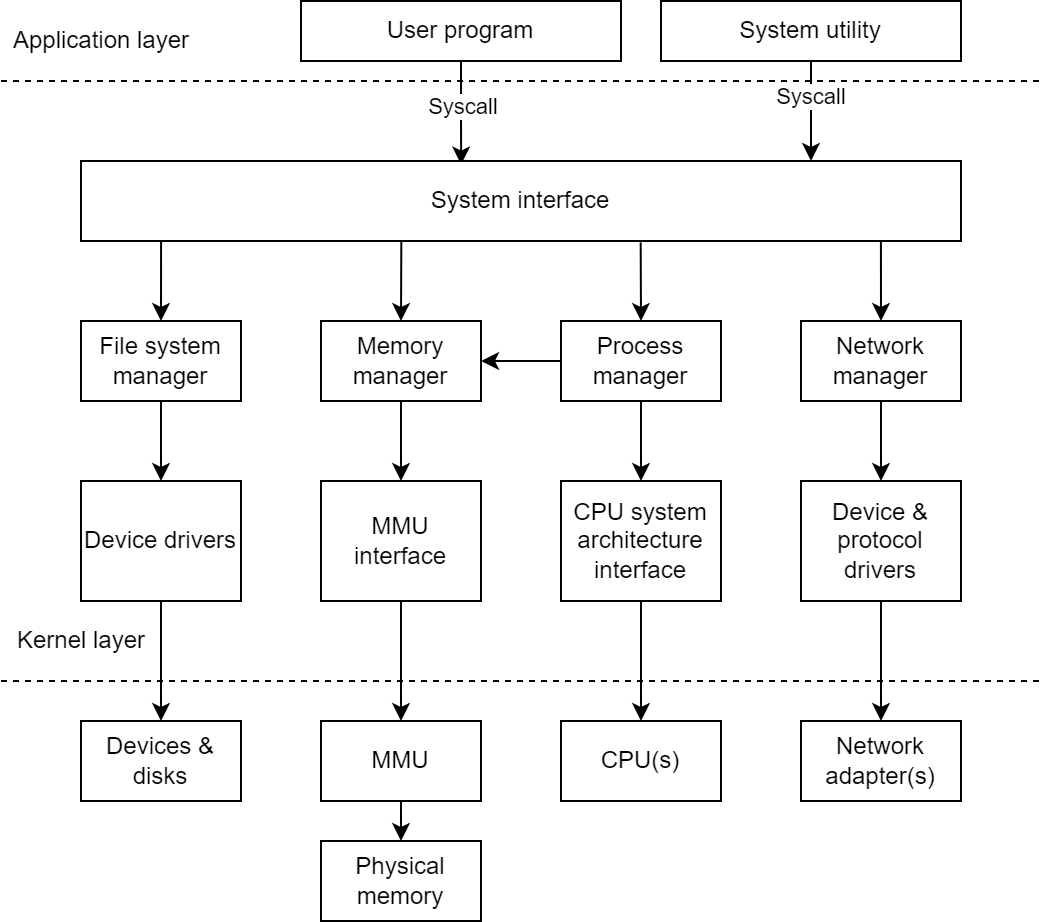

The diagram above was exported from draw.io. Its source (the exported page's mxGraphModel, read from the mxfile embedded in the PNG):
<mxGraphModel dx="788" dy="557" grid="1" gridSize="10" guides="1" tooltips="1" connect="1" arrows="1" fold="1" page="1" pageScale="1" pageWidth="827" pageHeight="1169" math="0" shadow="0">
  <root>
    <mxCell id="0" />
    <mxCell id="1" parent="0" />
    <mxCell id="tp5yOJeqcdofCmFmyr90-1" value="" style="endArrow=none;dashed=1;html=1;rounded=0;" edge="1" parent="1">
      <mxGeometry width="50" height="50" relative="1" as="geometry">
        <mxPoint x="160" y="280" as="sourcePoint" />
        <mxPoint x="680" y="280" as="targetPoint" />
      </mxGeometry>
    </mxCell>
    <mxCell id="tp5yOJeqcdofCmFmyr90-3" value="Application layer" style="text;html=1;align=center;verticalAlign=middle;resizable=0;points=[];autosize=1;strokeColor=none;fillColor=none;" vertex="1" parent="1">
      <mxGeometry x="160" y="250" width="100" height="20" as="geometry" />
    </mxCell>
    <mxCell id="tp5yOJeqcdofCmFmyr90-4" value="" style="endArrow=none;dashed=1;html=1;rounded=0;" edge="1" parent="1">
      <mxGeometry width="50" height="50" relative="1" as="geometry">
        <mxPoint x="160" y="580" as="sourcePoint" />
        <mxPoint x="680" y="580" as="targetPoint" />
      </mxGeometry>
    </mxCell>
    <mxCell id="tp5yOJeqcdofCmFmyr90-7" style="edgeStyle=orthogonalEdgeStyle;rounded=0;orthogonalLoop=1;jettySize=auto;html=1;exitX=0.5;exitY=1;exitDx=0;exitDy=0;entryX=0.432;entryY=0.044;entryDx=0;entryDy=0;entryPerimeter=0;" edge="1" parent="1" source="tp5yOJeqcdofCmFmyr90-5" target="tp5yOJeqcdofCmFmyr90-6">
      <mxGeometry relative="1" as="geometry" />
    </mxCell>
    <mxCell id="tp5yOJeqcdofCmFmyr90-8" value="Syscall" style="edgeLabel;html=1;align=center;verticalAlign=middle;resizable=0;points=[];" vertex="1" connectable="0" parent="tp5yOJeqcdofCmFmyr90-7">
      <mxGeometry x="0.1733" relative="1" as="geometry">
        <mxPoint x="1" y="-8" as="offset" />
      </mxGeometry>
    </mxCell>
    <mxCell id="tp5yOJeqcdofCmFmyr90-5" value="User program" style="rounded=0;whiteSpace=wrap;html=1;" vertex="1" parent="1">
      <mxGeometry x="310" y="240" width="160" height="30" as="geometry" />
    </mxCell>
    <mxCell id="tp5yOJeqcdofCmFmyr90-23" style="edgeStyle=orthogonalEdgeStyle;rounded=0;orthogonalLoop=1;jettySize=auto;html=1;exitX=0.364;exitY=1.014;exitDx=0;exitDy=0;entryX=0.5;entryY=0;entryDx=0;entryDy=0;exitPerimeter=0;" edge="1" parent="1" source="tp5yOJeqcdofCmFmyr90-6" target="tp5yOJeqcdofCmFmyr90-10">
      <mxGeometry relative="1" as="geometry" />
    </mxCell>
    <mxCell id="tp5yOJeqcdofCmFmyr90-24" style="edgeStyle=orthogonalEdgeStyle;rounded=0;orthogonalLoop=1;jettySize=auto;html=1;exitX=0.091;exitY=0.992;exitDx=0;exitDy=0;entryX=0.5;entryY=0;entryDx=0;entryDy=0;exitPerimeter=0;" edge="1" parent="1" source="tp5yOJeqcdofCmFmyr90-6" target="tp5yOJeqcdofCmFmyr90-9">
      <mxGeometry relative="1" as="geometry" />
    </mxCell>
    <mxCell id="tp5yOJeqcdofCmFmyr90-25" style="edgeStyle=orthogonalEdgeStyle;rounded=0;orthogonalLoop=1;jettySize=auto;html=1;exitX=0.636;exitY=1.018;exitDx=0;exitDy=0;entryX=0.5;entryY=0;entryDx=0;entryDy=0;exitPerimeter=0;" edge="1" parent="1" source="tp5yOJeqcdofCmFmyr90-6" target="tp5yOJeqcdofCmFmyr90-11">
      <mxGeometry relative="1" as="geometry" />
    </mxCell>
    <mxCell id="tp5yOJeqcdofCmFmyr90-26" style="edgeStyle=orthogonalEdgeStyle;rounded=0;orthogonalLoop=1;jettySize=auto;html=1;exitX=0.909;exitY=1.002;exitDx=0;exitDy=0;entryX=0.5;entryY=0;entryDx=0;entryDy=0;exitPerimeter=0;" edge="1" parent="1" source="tp5yOJeqcdofCmFmyr90-6" target="tp5yOJeqcdofCmFmyr90-20">
      <mxGeometry relative="1" as="geometry" />
    </mxCell>
    <mxCell id="tp5yOJeqcdofCmFmyr90-6" value="System interface" style="rounded=0;whiteSpace=wrap;html=1;" vertex="1" parent="1">
      <mxGeometry x="200" y="320" width="440" height="40" as="geometry" />
    </mxCell>
    <mxCell id="tp5yOJeqcdofCmFmyr90-33" style="edgeStyle=orthogonalEdgeStyle;rounded=0;orthogonalLoop=1;jettySize=auto;html=1;exitX=0.5;exitY=1;exitDx=0;exitDy=0;entryX=0.5;entryY=0;entryDx=0;entryDy=0;" edge="1" parent="1" source="tp5yOJeqcdofCmFmyr90-9" target="tp5yOJeqcdofCmFmyr90-27">
      <mxGeometry relative="1" as="geometry" />
    </mxCell>
    <mxCell id="tp5yOJeqcdofCmFmyr90-9" value="File system manager" style="rounded=0;whiteSpace=wrap;html=1;" vertex="1" parent="1">
      <mxGeometry x="200" y="400" width="80" height="40" as="geometry" />
    </mxCell>
    <mxCell id="tp5yOJeqcdofCmFmyr90-34" style="edgeStyle=orthogonalEdgeStyle;rounded=0;orthogonalLoop=1;jettySize=auto;html=1;exitX=0.5;exitY=1;exitDx=0;exitDy=0;entryX=0.5;entryY=0;entryDx=0;entryDy=0;" edge="1" parent="1" source="tp5yOJeqcdofCmFmyr90-10" target="tp5yOJeqcdofCmFmyr90-31">
      <mxGeometry relative="1" as="geometry" />
    </mxCell>
    <mxCell id="tp5yOJeqcdofCmFmyr90-10" value="Memory manager" style="rounded=0;whiteSpace=wrap;html=1;" vertex="1" parent="1">
      <mxGeometry x="320" y="400" width="80" height="40" as="geometry" />
    </mxCell>
    <mxCell id="tp5yOJeqcdofCmFmyr90-35" style="edgeStyle=orthogonalEdgeStyle;rounded=0;orthogonalLoop=1;jettySize=auto;html=1;exitX=0.5;exitY=1;exitDx=0;exitDy=0;entryX=0.5;entryY=0;entryDx=0;entryDy=0;" edge="1" parent="1" source="tp5yOJeqcdofCmFmyr90-11" target="tp5yOJeqcdofCmFmyr90-30">
      <mxGeometry relative="1" as="geometry" />
    </mxCell>
    <mxCell id="tp5yOJeqcdofCmFmyr90-49" style="edgeStyle=orthogonalEdgeStyle;rounded=0;orthogonalLoop=1;jettySize=auto;html=1;exitX=0;exitY=0.5;exitDx=0;exitDy=0;entryX=1;entryY=0.5;entryDx=0;entryDy=0;" edge="1" parent="1" source="tp5yOJeqcdofCmFmyr90-11" target="tp5yOJeqcdofCmFmyr90-10">
      <mxGeometry relative="1" as="geometry" />
    </mxCell>
    <mxCell id="tp5yOJeqcdofCmFmyr90-11" value="Process manager" style="rounded=0;whiteSpace=wrap;html=1;" vertex="1" parent="1">
      <mxGeometry x="440" y="400" width="80" height="40" as="geometry" />
    </mxCell>
    <mxCell id="tp5yOJeqcdofCmFmyr90-16" style="edgeStyle=orthogonalEdgeStyle;rounded=0;orthogonalLoop=1;jettySize=auto;html=1;exitX=0.5;exitY=1;exitDx=0;exitDy=0;" edge="1" parent="1" source="tp5yOJeqcdofCmFmyr90-12">
      <mxGeometry relative="1" as="geometry">
        <mxPoint x="565" y="320" as="targetPoint" />
      </mxGeometry>
    </mxCell>
    <mxCell id="tp5yOJeqcdofCmFmyr90-17" value="Syscall" style="edgeLabel;html=1;align=center;verticalAlign=middle;resizable=0;points=[];" vertex="1" connectable="0" parent="tp5yOJeqcdofCmFmyr90-16">
      <mxGeometry x="-0.2915" relative="1" as="geometry">
        <mxPoint as="offset" />
      </mxGeometry>
    </mxCell>
    <mxCell id="tp5yOJeqcdofCmFmyr90-12" value="System utility" style="rounded=0;whiteSpace=wrap;html=1;" vertex="1" parent="1">
      <mxGeometry x="490" y="240" width="150" height="30" as="geometry" />
    </mxCell>
    <mxCell id="tp5yOJeqcdofCmFmyr90-36" style="edgeStyle=orthogonalEdgeStyle;rounded=0;orthogonalLoop=1;jettySize=auto;html=1;exitX=0.5;exitY=1;exitDx=0;exitDy=0;entryX=0.5;entryY=0;entryDx=0;entryDy=0;" edge="1" parent="1" source="tp5yOJeqcdofCmFmyr90-20" target="tp5yOJeqcdofCmFmyr90-32">
      <mxGeometry relative="1" as="geometry" />
    </mxCell>
    <mxCell id="tp5yOJeqcdofCmFmyr90-20" value="Network manager" style="rounded=0;whiteSpace=wrap;html=1;" vertex="1" parent="1">
      <mxGeometry x="560" y="400" width="80" height="40" as="geometry" />
    </mxCell>
    <mxCell id="tp5yOJeqcdofCmFmyr90-44" style="edgeStyle=orthogonalEdgeStyle;rounded=0;orthogonalLoop=1;jettySize=auto;html=1;exitX=0.5;exitY=1;exitDx=0;exitDy=0;entryX=0.5;entryY=0;entryDx=0;entryDy=0;" edge="1" parent="1" source="tp5yOJeqcdofCmFmyr90-27" target="tp5yOJeqcdofCmFmyr90-43">
      <mxGeometry relative="1" as="geometry" />
    </mxCell>
    <mxCell id="tp5yOJeqcdofCmFmyr90-27" value="Device drivers" style="rounded=0;whiteSpace=wrap;html=1;" vertex="1" parent="1">
      <mxGeometry x="200" y="480" width="80" height="60" as="geometry" />
    </mxCell>
    <mxCell id="tp5yOJeqcdofCmFmyr90-46" style="edgeStyle=orthogonalEdgeStyle;rounded=0;orthogonalLoop=1;jettySize=auto;html=1;exitX=0.5;exitY=1;exitDx=0;exitDy=0;entryX=0.5;entryY=0;entryDx=0;entryDy=0;" edge="1" parent="1" source="tp5yOJeqcdofCmFmyr90-30" target="tp5yOJeqcdofCmFmyr90-45">
      <mxGeometry relative="1" as="geometry" />
    </mxCell>
    <mxCell id="tp5yOJeqcdofCmFmyr90-30" value="CPU system architecture interface" style="rounded=0;whiteSpace=wrap;html=1;" vertex="1" parent="1">
      <mxGeometry x="440" y="480" width="80" height="60" as="geometry" />
    </mxCell>
    <mxCell id="tp5yOJeqcdofCmFmyr90-42" style="edgeStyle=orthogonalEdgeStyle;rounded=0;orthogonalLoop=1;jettySize=auto;html=1;exitX=0.5;exitY=1;exitDx=0;exitDy=0;entryX=0.5;entryY=0;entryDx=0;entryDy=0;" edge="1" parent="1" source="tp5yOJeqcdofCmFmyr90-31" target="tp5yOJeqcdofCmFmyr90-38">
      <mxGeometry relative="1" as="geometry" />
    </mxCell>
    <mxCell id="tp5yOJeqcdofCmFmyr90-31" value="MMU interface" style="rounded=0;whiteSpace=wrap;html=1;" vertex="1" parent="1">
      <mxGeometry x="320" y="480" width="80" height="60" as="geometry" />
    </mxCell>
    <mxCell id="tp5yOJeqcdofCmFmyr90-48" style="edgeStyle=orthogonalEdgeStyle;rounded=0;orthogonalLoop=1;jettySize=auto;html=1;exitX=0.5;exitY=1;exitDx=0;exitDy=0;entryX=0.5;entryY=0;entryDx=0;entryDy=0;" edge="1" parent="1" source="tp5yOJeqcdofCmFmyr90-32" target="tp5yOJeqcdofCmFmyr90-47">
      <mxGeometry relative="1" as="geometry" />
    </mxCell>
    <mxCell id="tp5yOJeqcdofCmFmyr90-32" value="Device &amp;amp; protocol drivers" style="rounded=0;whiteSpace=wrap;html=1;" vertex="1" parent="1">
      <mxGeometry x="560" y="480" width="80" height="60" as="geometry" />
    </mxCell>
    <mxCell id="tp5yOJeqcdofCmFmyr90-37" value="Kernel layer" style="text;html=1;align=center;verticalAlign=middle;resizable=0;points=[];autosize=1;strokeColor=none;fillColor=none;" vertex="1" parent="1">
      <mxGeometry x="160" y="550" width="80" height="20" as="geometry" />
    </mxCell>
    <mxCell id="tp5yOJeqcdofCmFmyr90-41" style="edgeStyle=orthogonalEdgeStyle;rounded=0;orthogonalLoop=1;jettySize=auto;html=1;exitX=0.5;exitY=1;exitDx=0;exitDy=0;entryX=0.5;entryY=0;entryDx=0;entryDy=0;" edge="1" parent="1" source="tp5yOJeqcdofCmFmyr90-38" target="tp5yOJeqcdofCmFmyr90-40">
      <mxGeometry relative="1" as="geometry" />
    </mxCell>
    <mxCell id="tp5yOJeqcdofCmFmyr90-38" value="MMU" style="rounded=0;whiteSpace=wrap;html=1;" vertex="1" parent="1">
      <mxGeometry x="320" y="600" width="80" height="40" as="geometry" />
    </mxCell>
    <mxCell id="tp5yOJeqcdofCmFmyr90-40" value="Physical memory" style="rounded=0;whiteSpace=wrap;html=1;" vertex="1" parent="1">
      <mxGeometry x="320" y="660" width="80" height="40" as="geometry" />
    </mxCell>
    <mxCell id="tp5yOJeqcdofCmFmyr90-43" value="Devices &amp;amp; disks" style="rounded=0;whiteSpace=wrap;html=1;" vertex="1" parent="1">
      <mxGeometry x="200" y="600" width="80" height="40" as="geometry" />
    </mxCell>
    <mxCell id="tp5yOJeqcdofCmFmyr90-45" value="CPU(s)" style="rounded=0;whiteSpace=wrap;html=1;" vertex="1" parent="1">
      <mxGeometry x="440" y="600" width="80" height="40" as="geometry" />
    </mxCell>
    <mxCell id="tp5yOJeqcdofCmFmyr90-47" value="Network adapter(s)" style="rounded=0;whiteSpace=wrap;html=1;" vertex="1" parent="1">
      <mxGeometry x="560" y="600" width="80" height="40" as="geometry" />
    </mxCell>
  </root>
</mxGraphModel>